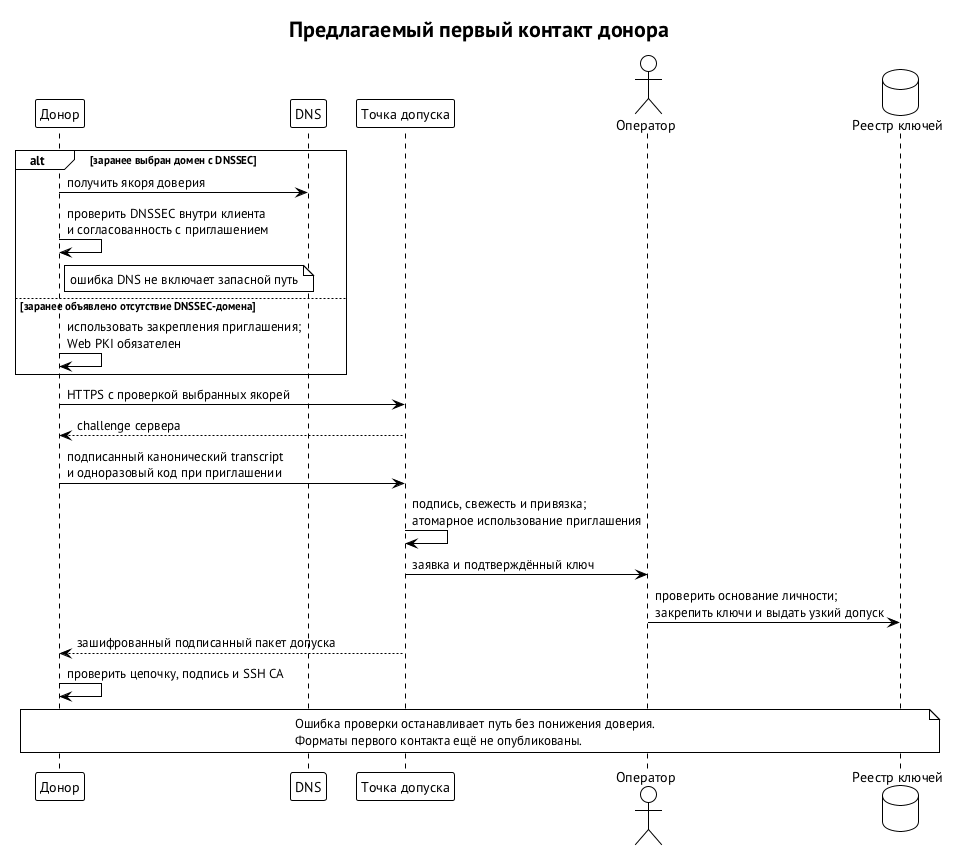

The diagram above was rendered by PlantUML. Its source (embedded in the PNG):
@startuml join-handshake
!theme plain
skinparam defaultFontName "PT Sans"
skinparam shadowing false
title Предлагаемый первый контакт донора
participant "Донор" as C
participant "DNS" as DNS
participant "Точка допуска" as J
actor "Оператор" as O
database "Реестр ключей" as R
alt заранее выбран домен с DNSSEC
  C -> DNS : получить якоря доверия
  C -> C : проверить DNSSEC внутри клиента\nи согласованность с приглашением
  note right of C : ошибка DNS не включает запасной путь
else заранее объявлено отсутствие DNSSEC-домена
  C -> C : использовать закрепления приглашения;\nWeb PKI обязателен
end
C -> J : HTTPS с проверкой выбранных якорей
J --> C : challenge сервера
C -> J : подписанный канонический transcript\nи одноразовый код при приглашении
J -> J : подпись, свежесть и привязка;\nатомарное использование приглашения
J -> O : заявка и подтверждённый ключ
O -> R : проверить основание личности;\nзакрепить ключи и выдать узкий допуск
J --> C : зашифрованный подписанный пакет допуска
C -> C : проверить цепочку, подпись и SSH CA
note over C, R
  Ошибка проверки останавливает путь без понижения доверия.
  Форматы первого контакта ещё не опубликованы.
end note
@enduml